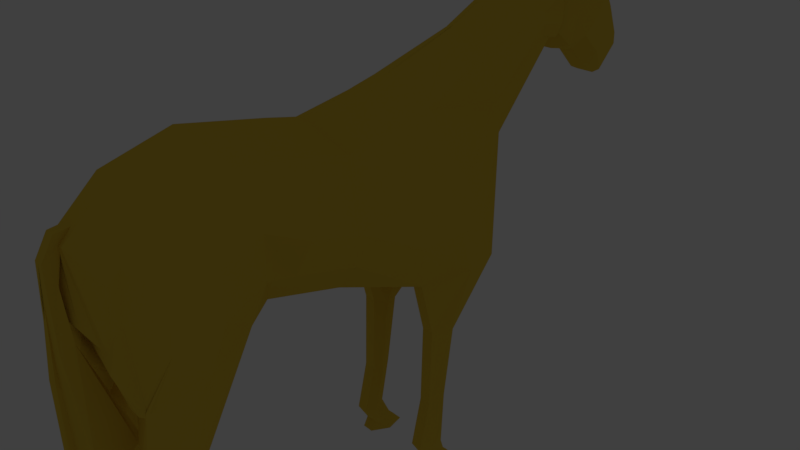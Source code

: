 # Source: Horse.blend  (saved by Blender 2.78.0; exported with 4.5.12 LTS)
import bpy
from mathutils import Matrix  # noqa: F401  (used for matrix-valued properties, if any)

bpy.ops.wm.read_factory_settings(use_empty=True)
scene = bpy.context.scene
scene.name = 'Scene'

# ---- collections
col_collection_1 = bpy.data.collections.new('Collection 1'); scene.collection.children.link(col_collection_1)
col_collection_1.hide_render = True
col_collection_1.hide_viewport = True
col_collection_3 = bpy.data.collections.new('Collection 3'); scene.collection.children.link(col_collection_3)

# ---- materials (node trees are filled in below, after node groups)
mat_material_001 = bpy.data.materials.new('Material.001')
mat_material_001.alpha_threshold = 0.0
mat_material_001.use_transparent_shadow = False
mat_material_001.diffuse_color = (0.8, 0.555, 0.05707, 1.0)
mat_material_001.roughness = 0.5

# ---- material node trees

# ---- world
world_world = bpy.data.worlds.new('World'); scene.world = world_world
world_world.color = (0.05088, 0.05088, 0.05088)
world_world.use_sun_shadow = False
world_world.sun_shadow_jitter_overblur = 0.0
world_world.cycles.sampling_method = 'MANUAL'

# ---- cameras
cam_camera = bpy.data.cameras.new('Camera')
cam_camera.clip_end = 100.0
cam_camera.lens = 35.0
cam_camera.sensor_width = 32.0
cam_camera.sensor_height = 18.0
cam_camera.ortho_scale = 7.314
cam_camera.dof.focus_distance = 0.0
cam_camera.dof.aperture_fstop = 128.0

# ---- lights
light_lamp = bpy.data.lights.new('Lamp', 'POINT')
light_lamp.transmission_factor = 0.0
light_lamp.cutoff_distance = 30.0
light_lamp.energy = 100.0
light_lamp.shadow_buffer_clip_start = 1.001
light_lamp.shadow_soft_size = 0.1
light_lamp.shadow_maximum_resolution = 0.006
light_lamp.use_absolute_resolution = True

# ---- meshes
me_plane = bpy.data.meshes.new('Plane')
me_plane.from_pydata([(-7.55e-08, -0.8772, 1.913), (-0.01023, -0.7421, 0.1874), (-7.55e-08, -0.1047, 2.058), (-0.1328, 0.7584, -0.5773), (-7.55e-08, -1.286, 1.999), (7.55e-08, -1.736, 0.06876), (-7.55e-08, -2.402, 2.203), (7.55e-08, -2.047, 0.2993), (-7.55e-08, -3.257, 1.953), (-0.07743, -3.22, -0.2763), (-7.105e-08, -3.824, 1.418), (0.4146, -3.498, -0.4024), (-7.55e-08, -3.925, 0.7011), (7.55e-08, -3.389, -0.2417), (-0.004856, 1.687, 0.2283), (-7.55e-08, 0.322, 2.165), (7.55e-08, 2.146, 1.075), (-7.55e-08, 1.457, 2.552), (7.55e-08, 3.092, 2.199), (-7.55e-08, 2.602, 3.072), (7.55e-08, 3.378, 1.967), (-7.55e-08, 3.561, 3.352), (7.55e-08, 3.896, 1.862), (-0.03376, 4.444, 2.426), (7.55e-08, 4.282, 1.474), (-0.03376, 4.698, 1.908), (7.55e-08, 4.447, 1.405), (-7.55e-08, 4.765, 1.738), (0.6048, -0.7026, 1.623), (0.3069, -0.6997, -0.1962), (0.6048, 0.06989, 1.768), (0.6617, 0.3638, -0.4645), (0.6048, -1.111, 1.708), (0.3069, -1.736, 0.06876), (0.6048, -2.228, 1.913), (0.7215, -2.226, 0.1298), (0.6048, -3.082, 1.663), (0.7215, -3.533, -0.3186), (0.6048, -3.653, 1.132), (0.7215, -3.498, -0.4024), (0.6048, -3.751, 0.4109), (0.7215, -3.603, -0.3275), (0.6617, 1.707, -0.4822), (0.6048, 0.4966, 1.875), (0.3069, 2.146, 1.075), (0.422, 1.656, 2.274), (0.3069, 3.092, 2.199), (0.437, 2.799, 2.6), (0.3189, 3.271, 2.242), (0.5045, 3.634, 3.152), (0.436, 3.765, 2.132), (0.3852, 4.372, 2.458), (0.3688, 4.18, 1.809), (0.318, 4.654, 2.005), (0.2501, 4.45, 1.474), (0.2501, 4.768, 1.808), (0.1381, -0.8772, 1.913), (0.1381, -0.1047, 2.058), (0.0651, 1.464, 2.556), (0.1381, 2.602, 3.072), (0.1381, -3.828, 1.422), (0.1381, -3.257, 1.953), (0.1381, -3.319, -0.2328), (0.5527, -3.498, -0.4024), (0.4929, 0.3638, -0.4645), (0.1381, -0.6997, -0.1962), (0.1381, 3.378, 1.967), (0.1381, 3.092, 2.199), (0.5527, -3.603, -0.3275), (0.436, -3.751, 0.4109), (0.4045, 3.621, 3.199), (0.1381, -1.286, 1.999), (0.1381, 3.896, 1.862), (0.1381, -1.736, 0.06876), (0.1381, 4.458, 2.369), (0.3299, 1.986, -0.291), (0.1381, 0.322, 2.165), (0.1381, -2.402, 2.203), (0.1381, 4.282, 1.474), (0.5527, -2.226, 0.1298), (0.1381, 4.712, 1.851), (0.1381, 2.146, 1.075), (0.1381, 4.765, 1.738), (0.1381, 4.447, 1.405), (0.6617, 0.5638, -1.254), (0.6617, 0.9713, -1.369), (0.4929, 0.5638, -1.254), (0.4929, 0.9713, -1.369), (0.6617, 0.536, -2.406), (0.6617, 0.8284, -2.379), (0.4929, 0.536, -2.406), (0.4929, 0.8284, -2.379), (0.6617, 0.3731, -3.116), (0.744, 0.7025, -3.097), (0.4929, 0.3731, -3.116), (0.4929, 0.6978, -3.062), (0.6617, 0.5441, -3.398), (0.6617, 0.8444, -3.369), (0.4929, 0.5441, -3.398), (0.4929, 0.8444, -3.369), (0.6617, 0.4694, -3.542), (0.6617, 1.071, -3.621), (0.4929, 0.4694, -3.542), (0.4929, 1.071, -3.621), (0.7215, -3.636, -1.298), (0.7215, -2.977, -1.315), (0.5527, -3.636, -1.298), (0.5527, -2.977, -1.315), (0.7215, -3.745, -1.632), (0.7215, -3.131, -1.773), (0.5527, -3.745, -1.632), (0.5527, -3.131, -1.773), (0.7215, -3.445, -2.604), (0.7215, -3.081, -2.656), (0.4752, -3.38, -2.564), (0.5527, -3.081, -2.656), (0.7215, -3.352, -3.31), (0.7215, -3.001, -3.217), (0.5527, -3.352, -3.31), (0.5527, -3.001, -3.217), (0.7215, -3.127, -3.595), (0.7215, -2.841, -3.46), (0.5527, -3.127, -3.595), (0.5527, -2.841, -3.46), (0.7215, -3.181, -3.748), (0.7215, -2.607, -3.688), (0.5527, -3.181, -3.748), (0.5527, -2.607, -3.688), (-1.51e-08, -0.8062, 1.069), (-1.51e-08, 0.08755, 1.118), (-1.51e-08, -1.466, 1.227), (-1.51e-08, -2.26, 1.442), (-4.117e-08, -3.268, 1.045), (-4.117e-08, -3.61, 0.7267), (-1.51e-08, -3.711, 0.324), (-1.51e-08, 0.8671, 1.303), (-1.51e-08, 1.732, 1.961), (-1.51e-08, 2.798, 2.723), (-1.51e-08, 3.488, 2.798), (-0.03376, 4.219, 2.223), (-1.51e-08, 4.54, 1.7), (-1.51e-08, 4.638, 1.605), (1.029, -0.9513, 0.8804), (1.029, -0.0645, 0.993), (1.029, -1.611, 1.038), (0.8829, -2.097, 1.233), (0.8829, -3.132, 0.9041), (0.6782, -3.695, 0.642), (0.6782, -3.796, 0.2393), (1.029, 0.7289, 1.05), (0.5242, 1.824, 1.651), (0.444, 2.785, 2.457), (0.3415, 3.398, 2.851), (0.436, 4.103, 2.436), (0.3688, 4.438, 2.035), (0.2501, 4.641, 1.674), (0.1381, 4.638, 1.605), (0.1381, -3.711, 0.324), (-0.01641, 1.199, -0.2879), (-7.55e-08, 0.162, 2.125), (0.744, 1.208, -0.5103), (0.6048, 0.3366, 1.835), (0.1381, 0.162, 2.125), (0.3131, 1.198, -0.1173), (0.744, 0.8232, -1.361), (0.4149, 0.7547, -1.346), (0.744, 0.7234, -2.424), (0.4149, 0.6549, -2.409), (0.744, 0.5808, -3.117), (0.4149, 0.5122, -3.103), (0.744, 0.7365, -3.414), (0.4149, 0.668, -3.4), (0.744, 0.85, -3.626), (0.4149, 0.7814, -3.612), (1.029, 0.4314, 1.029), (-1.51e-08, 0.5748, 1.234), (-7.55e-08, -2.83, 2.078), (4.291e-08, -2.665, -0.008625), (0.6048, -2.655, 1.788), (0.8395, -2.821, -0.1319), (0.3454, -2.773, -0.05151), (0.1381, -2.83, 2.078), (0.8395, -3.248, -1.344), (0.4752, -3.242, -1.266), (0.8395, -3.379, -1.74), (0.4752, -3.373, -1.662), (0.8395, -3.204, -2.667), (0.4752, -3.199, -2.59), (0.8395, -3.118, -3.301), (0.4752, -3.112, -3.223), (0.8395, -2.926, -3.565), (0.4752, -2.92, -3.487), (0.8395, -2.835, -3.755), (0.5933, -2.771, -3.715), (0.8829, -2.615, 1.069), (-2.813e-08, -2.764, 1.243), (7.55e-08, 3.307, 2.025), (-7.55e-08, 3.322, 3.282), (0.3256, 3.225, 2.19), (0.5026, 3.467, 3.091), (0.4045, 3.372, 3.209), (0.1381, 3.307, 2.025), (0.3745, 3.279, 2.701), (-1.51e-08, 3.316, 2.779), (0.06906, -0.1047, 2.058), (0.06906, 2.602, 3.072), (0.06906, -3.257, 1.953), (0.4836, -3.498, -0.4024), (0.06394, -0.7209, -0.004413), (0.06906, 3.092, 2.199), (0.218, -3.838, 0.556), (0.3354, 3.621, 3.199), (0.06906, -1.736, 0.06876), (0.02044, 4.381, 2.572), (0.06906, 0.322, 2.165), (0.2763, -2.136, 0.2146), (0.02044, 4.635, 2.054), (0.06906, 4.447, 1.405), (0.06906, -0.8772, 1.913), (-0.00396, 1.464, 2.556), (0.06906, -3.824, 1.418), (0.03034, -3.269, -0.2546), (0.18, 0.5611, -0.5209), (0.06906, 3.378, 1.967), (0.2763, -3.496, -0.2846), (0.06906, -1.286, 1.999), (0.06906, 3.896, 1.862), (0.1625, 1.836, -0.03137), (0.06906, -2.402, 2.203), (0.06906, 4.282, 1.474), (0.06906, 2.146, 1.075), (0.06906, 4.765, 1.738), (0.06906, -3.711, 0.324), (0.06906, 4.638, 1.605), (0.1483, 1.199, -0.2026), (0.06906, 0.162, 2.125), (0.06906, -2.83, 2.078), (0.1727, -2.719, -0.03007), (0.06906, 3.307, 2.025), (0.3354, 3.372, 3.209), (0.4394, 3.498, 3.615), (0.4394, 3.629, 3.597), (0.3354, 3.556, 3.581), (0.3354, 3.687, 3.563), (0.4045, 3.619, 3.742), (0.4045, 3.677, 3.81), (0.3354, 3.619, 3.742), (0.3354, 3.677, 3.81), (-7.591e-08, -3.68, 1.567), (0.2843, -3.425, -0.369), (0.6048, -3.502, 1.273), (0.7215, -3.508, -0.3802), (0.4429, -3.451, -0.3575), (0.1381, -3.677, 1.563), (0.6782, -3.608, 0.7352), (-4.117e-08, -3.52, 0.811), (0.06906, -3.68, 1.567), (0.3636, -3.438, -0.3633), (-1.914e-07, -3.858, 1.541), (-6.088e-08, -3.808, 1.398), (0.06906, -3.808, 1.398), (0.06906, -3.858, 1.541), (-2.904e-07, -4.014, 1.276), (-1.271e-07, -3.913, 1.228), (0.1072, -3.898, 1.06), (0.06906, -4.014, 1.276), (-0.07917, -4.115, -0.04636), (-1.409e-07, -3.934, 0.5781), (0.06906, -3.934, 0.5781), (0.1544, -4.039, 0.3262), (-0.07917, -4.119, -1.018), (1.017e-07, -3.558, -0.6526), (0.2822, -3.415, -0.944), (0.2721, -3.944, -0.9892), (-0.01007, -3.836, -1.522), (1.984e-08, -3.683, -1.446), (0.06906, -3.683, -1.446), (0.05898, -3.836, -1.522), (-7.169e-08, -3.805, 1.438), (0.6048, -3.633, 1.15), (0.5383, -3.492, -0.3965), (0.6782, -3.684, 0.6542), (0.4679, -3.491, -0.3973), (0.3975, -3.489, -0.398), (0.7215, -3.5, -0.3995), (0.1381, -3.808, 1.441), (-4.117e-08, -3.598, 0.7377), (0.06906, -3.805, 1.438), (-7.793e-08, -3.815, 1.416), (0.06906, -3.815, 1.416), (-1.484e-07, -3.926, 1.234), (0.1072, -3.911, 1.066), (-0.001316, -3.953, 0.5384), (0.2013, -3.894, 0.4226), (-0.001316, -3.627, -0.6585), (0.2808, -3.484, -0.9499), (-0.001316, -3.703, -1.456), (0.06774, -3.703, -1.456), (-0.004419, -0.7785, 0.6884), (2.403e-08, -1.583, 0.7265), (2.403e-08, -2.168, 0.9483), (-0.03344, -3.247, 0.4745), (0.179, -3.562, 0.2391), (2.403e-08, -3.572, 0.07964), (0.802, -0.8482, 0.3433), (0.802, -1.671, 0.5472), (0.8519, -2.08, 0.6572), (0.8519, -3.233, 0.2765), (0.6969, -3.61, 0.1909), (0.6969, -3.712, -0.005507), (0.1381, 4.555, 1.519), (-0.05736, 0.3773, 0.3856), (-0.002097, 1.221, 0.8391), (2.403e-08, 1.911, 1.578), (2.403e-08, 2.925, 2.497), (2.403e-08, 3.44, 2.439), (-0.03376, 4.073, 2.092), (2.403e-08, 4.429, 1.602), (2.403e-08, 4.555, 1.519), (0.9552, 0.1149, 0.2914), (0.9552, 1.146, 0.3163), (0.4928, 1.953, 1.397), (0.3501, 2.899, 2.267), (0.3415, 3.351, 2.492), (0.436, 3.957, 2.305), (0.3688, 4.327, 1.937), (0.2501, 4.558, 1.588), (0.3172, -3.664, 0.04259), (0.9908, 0.7614, 0.292), (-0.007087, 0.8446, 0.5765), (2.552e-09, -2.721, 0.7027), (0.9029, -2.631, 0.4506), (0.4009, 3.235, 2.384), (2.403e-08, 3.312, 2.454), (0.06906, 4.555, 1.519), (0.1586, -3.618, 0.06112), (0.1228, -3.479, 0.3014), (0.6969, -3.565, 0.2535), (0.1717, -3.551, 0.2472), (0.6969, -3.604, 0.1991), (7.55e-08, 3.588, 1.925), (-0.04045, 3.886, 3.12), (0.3711, 3.504, 2.026), (0.4772, 4.004, 2.89), (0.2897, 3.936, 2.972), (0.1381, 3.588, 1.925), (0.3711, 3.706, 2.643), (-1.51e-08, 3.79, 2.542), (0.06906, 3.588, 1.925), (0.2058, 3.873, 3.118), (0.3711, 3.619, 2.377), (2.403e-08, 3.703, 2.275), (7.55e-08, 3.342, 1.997), (0.3223, 3.247, 2.216), (0.4394, 3.436, 3.238), (0.3924, 3.312, 2.774), (-7.55e-08, 3.439, 3.316), (0.4785, 3.534, 3.153), (0.1381, 3.342, 1.997), (-1.51e-08, 3.4, 2.789), (0.3354, 3.494, 3.204), (0.06906, 3.342, 1.997), (0.4394, 3.562, 3.606), (0.2818, 3.586, 3.56), (0.4045, 3.647, 3.775), (0.3354, 3.647, 3.775), (0.3719, 3.292, 2.437), (2.403e-08, 3.375, 2.447)], [], [(298, 311, 3, 1), (128, 130, 4, 0), (130, 131, 6, 4), (195, 132, 8, 176), (286, 133, 10, 278), (133, 134, 12, 10), (329, 312, 14, 158), (312, 313, 16, 14), (313, 314, 18, 16), (367, 315, 20, 352), (351, 316, 22, 340), (316, 317, 24, 22), (317, 318, 26, 24), (304, 29, 31, 319), (142, 28, 32, 144), (144, 32, 34, 145), (194, 178, 36, 146), (281, 279, 38, 147), (147, 38, 40, 148), (328, 160, 42, 320), (320, 42, 44, 321), (321, 44, 46, 322), (366, 353, 48, 323), (350, 342, 50, 324), (324, 50, 52, 325), (325, 52, 54, 326), (57, 56, 28, 30), (59, 58, 45, 47), (285, 60, 38, 279), (252, 62, 37, 251), (65, 64, 31, 29), (358, 66, 48, 353), (327, 68, 41, 309), (200, 59, 47, 199), (60, 69, 40, 38), (68, 63, 39, 41), (56, 71, 32, 28), (345, 72, 50, 342), (73, 65, 29, 33), (344, 70, 49, 343), (163, 75, 87, 165), (162, 57, 30, 161), (71, 77, 34, 32), (72, 78, 52, 50), (79, 73, 33, 35), (80, 74, 51, 53), (75, 81, 44, 42), (156, 82, 55, 155), (58, 76, 43, 45), (181, 61, 36, 178), (78, 83, 54, 52), (179, 37, 104, 182), (82, 80, 53, 55), (81, 67, 46, 44), (230, 209, 67, 81), (231, 216, 80, 82), (237, 215, 79, 180), (229, 217, 83, 78), (236, 206, 61, 181), (219, 214, 76, 58), (233, 231, 82, 156), (227, 230, 81, 75), (216, 213, 74, 80), (215, 212, 73, 79), (226, 229, 78, 72), (225, 228, 77, 71), (235, 204, 57, 162), (234, 227, 75, 163), (349, 211, 70, 344), (212, 208, 65, 73), (348, 226, 72, 345), (218, 225, 71, 56), (224, 207, 63, 68), (220, 210, 69, 60), (239, 205, 59, 200), (335, 224, 68, 327), (361, 223, 66, 358), (208, 222, 64, 65), (257, 221, 62, 252), (287, 220, 60, 285), (205, 219, 58, 59), (204, 218, 56, 57), (165, 87, 91, 167), (31, 64, 86, 84), (75, 42, 85, 87), (160, 31, 84, 164), (88, 90, 94, 92), (84, 86, 90, 88), (87, 85, 89, 91), (164, 84, 88, 166), (95, 93, 97, 99), (91, 89, 93, 95), (166, 88, 92, 168), (167, 91, 95, 169), (171, 99, 103, 173), (168, 92, 96, 170), (169, 95, 99, 171), (92, 94, 98, 96), (173, 103, 101, 172), (96, 98, 102, 100), (99, 97, 101, 103), (170, 96, 100, 172), (107, 105, 109, 111), (180, 79, 107, 183), (37, 62, 106, 104), (79, 35, 105, 107), (185, 111, 115, 187), (182, 104, 108, 184), (183, 107, 111, 185), (104, 106, 110, 108), (115, 113, 117, 119), (108, 110, 114, 112), (111, 109, 113, 115), (184, 108, 112, 186), (188, 116, 120, 190), (186, 112, 116, 188), (187, 115, 119, 189), (112, 114, 118, 116), (191, 123, 127, 193), (189, 119, 123, 191), (116, 118, 122, 120), (119, 117, 121, 123), (193, 127, 125, 192), (120, 122, 126, 124), (123, 121, 125, 127), (190, 120, 124, 192), (210, 232, 157, 69), (334, 233, 156, 310), (310, 156, 155, 326), (69, 157, 148, 40), (53, 154, 155, 55), (51, 153, 154, 53), (343, 346, 153, 51), (357, 355, 152, 49), (45, 150, 151, 47), (43, 149, 150, 45), (161, 174, 149, 43), (308, 147, 148, 309), (339, 281, 147, 308), (331, 194, 146, 307), (305, 144, 145, 306), (304, 142, 144, 305), (28, 142, 143, 30), (25, 27, 141, 140), (23, 25, 140, 139), (341, 23, 139, 347), (356, 21, 138, 359), (17, 19, 137, 136), (15, 17, 136, 135), (159, 15, 135, 175), (302, 303, 134, 133), (338, 302, 133, 286), (330, 301, 132, 195), (299, 300, 131, 130), (298, 299, 130, 128), (0, 2, 129, 128), (2, 159, 175, 129), (30, 143, 174, 161), (97, 170, 172, 101), (102, 173, 172, 100), (94, 169, 171, 98), (93, 168, 170, 97), (98, 171, 173, 102), (90, 167, 169, 94), (89, 166, 168, 93), (85, 164, 166, 89), (42, 160, 164, 85), (86, 165, 167, 90), (222, 234, 163, 64), (214, 235, 162, 76), (76, 162, 161, 43), (64, 163, 165, 86), (319, 31, 160, 328), (311, 329, 158, 3), (300, 330, 195, 131), (306, 145, 194, 331), (121, 190, 192, 125), (126, 193, 192, 124), (118, 189, 191, 122), (122, 191, 193, 126), (114, 187, 189, 118), (113, 186, 188, 117), (117, 188, 190, 121), (109, 184, 186, 113), (106, 183, 185, 110), (105, 182, 184, 109), (110, 185, 187, 114), (62, 180, 183, 106), (228, 236, 181, 77), (221, 237, 180, 62), (35, 179, 182, 105), (77, 181, 178, 34), (145, 34, 178, 194), (131, 195, 176, 6), (19, 197, 203, 137), (47, 151, 202, 199), (209, 238, 201, 67), (70, 211, 243, 241), (354, 200, 199, 357), (67, 201, 198, 46), (322, 46, 198, 332), (314, 333, 196, 18), (356, 197, 239, 360), (18, 196, 238, 209), (9, 177, 237, 221), (6, 176, 236, 228), (15, 159, 235, 214), (3, 158, 234, 222), (318, 141, 233, 334), (12, 134, 232, 210), (2, 0, 218, 204), (19, 17, 219, 205), (256, 248, 258, 261), (249, 9, 221, 257), (1, 3, 222, 208), (352, 20, 223, 361), (303, 13, 224, 335), (197, 19, 205, 239), (10, 12, 210, 220), (13, 11, 207, 224), (0, 4, 225, 218), (340, 22, 226, 348), (5, 1, 208, 212), (341, 21, 211, 349), (158, 14, 227, 234), (159, 2, 204, 235), (4, 6, 228, 225), (22, 24, 229, 226), (7, 5, 212, 215), (25, 23, 213, 216), (14, 16, 230, 227), (141, 27, 231, 233), (17, 15, 214, 219), (176, 8, 206, 236), (24, 26, 217, 229), (177, 7, 215, 237), (27, 25, 216, 231), (16, 18, 209, 230), (363, 242, 246, 365), (354, 70, 241, 362), (360, 239, 242, 363), (239, 200, 240, 242), (365, 246, 244, 364), (242, 240, 244, 246), (241, 243, 247, 245), (362, 241, 245, 364), (283, 249, 257, 282), (8, 248, 256, 206), (301, 336, 255, 132), (307, 146, 254, 337), (206, 256, 253, 61), (282, 257, 252, 280), (280, 252, 251, 284), (61, 253, 250, 36), (146, 36, 250, 254), (132, 255, 248, 8), (289, 261, 265, 291), (10, 220, 260, 259), (287, 256, 261, 289), (278, 10, 259, 288), (265, 262, 266, 269), (288, 259, 263, 290), (261, 258, 262, 265), (259, 260, 264, 263), (293, 269, 273, 295), (263, 264, 268, 267), (291, 265, 269, 293), (290, 263, 267, 292), (294, 271, 275, 296), (292, 267, 271, 294), (269, 266, 270, 273), (267, 268, 272, 271), (296, 275, 276, 297), (273, 270, 274, 277), (271, 272, 276, 275), (295, 273, 277, 297), (272, 295, 297, 276), (274, 296, 297, 277), (266, 292, 294, 270), (270, 294, 296, 274), (262, 290, 292, 266), (264, 291, 293, 268), (268, 293, 295, 272), (258, 288, 290, 262), (248, 278, 288, 258), (220, 287, 289, 260), (260, 289, 291, 264), (63, 280, 284, 39), (207, 282, 280, 63), (11, 283, 282, 207), (336, 338, 286, 255), (337, 254, 281, 339), (256, 287, 285, 253), (253, 285, 279, 250), (254, 250, 279, 281), (255, 286, 278, 248), (251, 337, 339, 284), (249, 283, 338, 336), (37, 307, 337, 251), (9, 249, 336, 301), (134, 303, 335, 232), (26, 318, 334, 217), (137, 203, 333, 314), (151, 322, 332, 202), (35, 306, 331, 179), (7, 177, 330, 300), (129, 175, 329, 311), (143, 319, 328, 174), (1, 5, 299, 298), (5, 7, 300, 299), (177, 9, 301, 330), (283, 11, 302, 338), (11, 13, 303, 302), (29, 304, 305, 33), (33, 305, 306, 35), (179, 331, 307, 37), (284, 339, 308, 39), (39, 308, 309, 41), (83, 310, 326, 54), (217, 334, 310, 83), (232, 335, 327, 157), (157, 327, 309, 148), (154, 325, 326, 155), (153, 324, 325, 154), (346, 350, 324, 153), (355, 366, 323, 152), (150, 321, 322, 151), (149, 320, 321, 150), (174, 328, 320, 149), (142, 304, 319, 143), (140, 141, 318, 317), (139, 140, 317, 316), (347, 139, 316, 351), (359, 138, 315, 367), (136, 137, 314, 313), (135, 136, 313, 312), (175, 135, 312, 329), (128, 129, 311, 298), (138, 347, 351, 315), (152, 323, 350, 346), (23, 341, 349, 213), (20, 340, 348, 223), (21, 341, 347, 138), (49, 152, 346, 343), (223, 348, 345, 66), (213, 349, 344, 74), (74, 344, 343, 51), (66, 345, 342, 48), (323, 48, 342, 350), (315, 351, 340, 20), (203, 359, 367, 333), (202, 332, 366, 355), (240, 362, 364, 244), (247, 365, 364, 245), (211, 360, 363, 243), (200, 354, 362, 240), (243, 363, 365, 247), (196, 352, 361, 238), (21, 356, 360, 211), (70, 354, 357, 49), (197, 356, 359, 203), (199, 202, 355, 357), (238, 361, 358, 201), (201, 358, 353, 198), (332, 198, 353, 366), (333, 367, 352, 196), (362, 241, 354, 240)])
me_plane.materials.append(mat_material_001)
me_plane.use_remesh_preserve_volume = False
me_plane.use_remesh_preserve_attributes = False
me_plane.use_mirror_vertex_groups = False
me_plane.update()

# ---- objects
ob_lamp = bpy.data.objects.new('Lamp', light_lamp)
ob_camera = bpy.data.objects.new('Camera', cam_camera)
ob_plane = bpy.data.objects.new('Plane', me_plane)

# ---- transforms, parenting, visibility, modifiers, constraints
ob_lamp.location = (4.076, 1.005, 5.904)
ob_lamp.rotation_euler = (0.6503, 0.05522, 1.866)
ob_lamp.lock_rotations_4d = False
ob_lamp.empty_display_type = 'ARROWS'
ob_lamp.color = (0.0, 0.0, 0.0, 0.0)
ob_lamp.lineart.crease_threshold = 0.0
ob_camera.location = (7.481, -6.508, 5.344)
ob_camera.rotation_euler = (1.109, 0.0, 0.8149)
ob_camera.lock_rotations_4d = False
ob_camera.empty_display_type = 'ARROWS'
ob_camera.color = (0.0, 0.0, 0.0, 0.0)
ob_camera.display_type = 'WIRE'
ob_camera.lineart.crease_threshold = 0.0
ob_plane.location = (2.953e-17, -0.06045, 0.133)
ob_plane.rotation_euler = (0.0, 0.0, 6.283)
ob_plane.lineart.crease_threshold = 0.0
_m = ob_plane.modifiers.new('Mirror', 'MIRROR')

# ---- collection membership
col_collection_1.objects.link(ob_lamp)
col_collection_1.objects.link(ob_camera)
col_collection_3.objects.link(ob_plane)

# ---- scene / render settings (as saved in the file)
scene.camera = ob_camera
scene.frame_start = 1; scene.frame_end = 250; scene.frame_set(1)
scene.render.engine = 'BLENDER_EEVEE_NEXT'
scene.render.resolution_percentage = 50
scene.render.dither_intensity = 0.0
scene.cycles.use_denoising = False
scene.cycles.samples = 128
scene.cycles.sampling_pattern = 'TABULATED_SOBOL'
scene.cycles.light_sampling_threshold = 0.0
scene.cycles.use_adaptive_sampling = False
scene.cycles.use_light_tree = False
scene.cycles.blur_glossy = 0.0
scene.cycles.sample_clamp_indirect = 0.0
scene.view_settings.view_transform = 'Standard'
bpy.context.view_layer.update()
